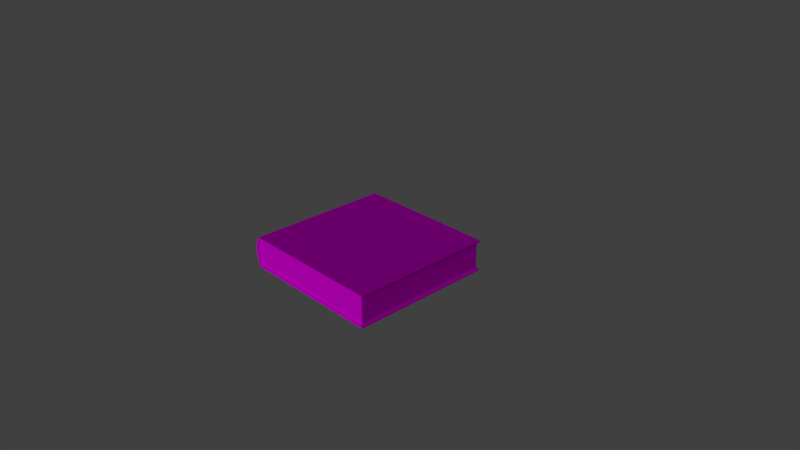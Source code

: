 # Source: livro.blend  (saved by Blender 2.79.0; exported with 4.5.12 LTS)
import bpy
from mathutils import Matrix  # noqa: F401  (used for matrix-valued properties, if any)

bpy.ops.wm.read_factory_settings(use_empty=True)
scene = bpy.context.scene
scene.name = 'Scene'

# ---- collections
col_collection_1 = bpy.data.collections.new('Collection 1'); scene.collection.children.link(col_collection_1)

# ---- images (referenced by path relative to the original .blend; pixels are not part of the script)
import os
ASSET_DIR = os.environ.get("B2B_ASSET_DIR", "")  # directory of the original .blend (textures are referenced by path, not embedded)
HERE = os.path.dirname(os.path.abspath(__file__))  # packed textures are extracted next to this script under _unpacked/

def load_image(name, relpath, width, height, colorspace="sRGB"):
    """Load a texture the original file referenced (path relative to the .blend, or extracted next to this script)."""
    p = next((c for c in (os.path.join(HERE, relpath), os.path.join(ASSET_DIR, relpath)) if relpath and os.path.exists(c)), "")
    if p:
        img = bpy.data.images.load(p, check_existing=True)
        img.name = name
    else:  # same state as the original file: an image datablock whose file is absent (Cycles renders it pink)
        img = bpy.data.images.new(name, width, height)
        img.source = "FILE"
        img.filepath = "//" + (relpath or name)
    img.colorspace_settings.name = colorspace
    return img
img_livro_diffuse_color_png = load_image('livro_diffuse_color.png', 'img/livro_diffuse_color.png', 1024, 1024, 'sRGB')

# ---- materials (node trees are filled in below, after node groups)
mat_livro = bpy.data.materials.new('livro')
mat_livro.alpha_threshold = 0.0
mat_livro.roughness = 0.5
mat_livro.line_color = (0.0, 0.0, 0.0, 1.0)

# ---- material node trees
mat_livro.use_nodes = True; mat_livro.node_tree.nodes.clear()
_N = mat_livro.node_tree.nodes; _L = mat_livro.node_tree.links
n0 = _N.new('ShaderNodeOutputMaterial'); n0.name = 'Material Output'; n0.location = (300, 300)
n1 = _N.new('ShaderNodeBsdfDiffuse'); n1.name = 'Diffuse BSDF'; n1.location = (10, 300)
n2 = _N.new('ShaderNodeTexImage'); n2.name = 'Image Texture'; n2.location = (-180, 300)
n2.width = 140
n2.image = img_livro_diffuse_color_png
_L.new(n1.outputs[0], n0.inputs[0])
_L.new(n2.outputs[0], n1.inputs[0])
n0.is_active_output = True

# ---- world
world_world = bpy.data.worlds.new('World'); scene.world = world_world
world_world.color = (0.05088, 0.05088, 0.05088)
world_world.use_sun_shadow = False
world_world.sun_shadow_jitter_overblur = 0.0
world_world.cycles.sampling_method = 'MANUAL'

# ---- cameras
cam_camera = bpy.data.cameras.new('Camera')
cam_camera.clip_end = 100.0
cam_camera.lens = 35.0
cam_camera.sensor_width = 32.0
cam_camera.sensor_height = 18.0
cam_camera.ortho_scale = 7.314
cam_camera.dof.focus_distance = 0.0

# ---- lights
light_hemi = bpy.data.lights.new('Hemi', 'SUN')
light_hemi.transmission_factor = 0.0
light_hemi.angle = 0.1993
light_hemi.energy = 1.0
light_hemi.shadow_buffer_clip_start = 0.5
light_hemi.shadow_soft_size = 0.1
light_hemi.shadow_cascade_max_distance = 1000.0

# ---- meshes
me_cube_001 = bpy.data.meshes.new('Cube.001')
me_cube_001.from_pydata([(-1.0, -1.0, -0.2204), (-1.0, -1.0, 0.2164), (-1.0, 1.0, -0.2204), (-1.0, 1.0, 0.2164), (1.0, -1.0, -0.2204), (1.0, -1.0, 0.2164), (1.0, 1.0, -0.2204), (1.0, 1.0, 0.2164), (-1.0, -1.0, -0.1969), (-1.0, 1.0, -0.1969), (1.0, 1.0, -0.1969), (1.0, -1.0, -0.1969), (-1.0, -1.0, 0.1905), (-1.0, 1.0, 0.1905), (1.0, 1.0, 0.1905), (1.0, -1.0, 0.1905), (-1.05, 1.0, -0.003173), (-1.035, 1.0, -0.1481), (-1.048, 1.0, 0.1155), (-1.05, -1.0, -0.003173), (-1.048, -1.0, 0.1155), (-1.035, -1.0, -0.1481), (0.9723, 0.9725, -0.003173), (0.9723, 0.9725, -0.1916), (0.9723, -0.9725, -0.003173), (0.9723, -0.9725, -0.1916), (-0.9965, -0.9725, -0.1916), (-0.9965, 0.9725, -0.1916), (0.9723, 0.9725, 0.1852), (0.9723, -0.9725, 0.1852), (-0.9965, -0.9725, 0.1852), (-0.9965, 0.9725, 0.1852), (-1.045, 0.9725, -0.003173), (-1.045, -0.9725, -0.003173), (-1.071, 1.0, -0.003173), (-1.071, -1.0, -0.003173)], [], [(13, 3, 7, 14), (14, 7, 5, 15), (15, 5, 1, 12), (2, 6, 4, 0), (7, 3, 1, 5), (4, 11, 8, 0), (6, 10, 11, 4), (2, 9, 10, 6), (13, 14, 28, 31), (10, 9, 27, 23), (18, 3, 13, 16), (16, 13, 31, 32), (19, 8, 26, 33), (17, 34, 18, 16), (14, 15, 29, 28), (20, 35, 21, 19), (1, 3, 18, 20), (35, 34, 17, 21), (21, 17, 2, 0), (21, 0, 8, 19), (19, 12, 1, 20), (11, 10, 23, 25), (2, 17, 16, 9), (24, 29, 30, 33), (22, 28, 29, 24), (23, 22, 24, 25), (32, 31, 28, 22), (27, 32, 22, 23), (33, 26, 25, 24), (9, 16, 32, 27), (8, 11, 25, 26), (15, 12, 30, 29), (12, 19, 33, 30), (20, 18, 34, 35)])
_uv = me_cube_001.uv_layers.new(name='UVMap')
_uv.uv.foreach_set('vector', [0.7917, 0.3504, 0.7915, 0.3582, 0.5239, 0.358, 0.5263, 0.3523, 0.5263, 0.3523, 0.5239, 0.358, 0.3596, 0.3555, 0.3595, 0.3499, 0.3595, 0.3499, 0.3596, 0.3555, 0.2137, 0.3575, 0.2139, 0.3497, 0.445, 0.9569, 0.1572, 0.9569, 0.1572, 0.4821, 0.445, 0.4821, 0.8503, 0.9569, 0.5548, 0.9569, 0.5548, 0.4821, 0.8503, 0.4821, 0.5272, 0.1276, 0.5276, 0.1351, 0.787, 0.1358, 0.7869, 0.1273, 0.3631, 0.1272, 0.3635, 0.1348, 0.5276, 0.1351, 0.5272, 0.1276, 0.2173, 0.1275, 0.217, 0.1354, 0.3635, 0.1348, 0.3631, 0.1272, 0.7917, 0.3504, 0.5263, 0.3523, 0.5287, 0.3466, 0.7912, 0.3446, 0.3635, 0.1348, 0.217, 0.1354, 0.2185, 0.1445, 0.3638, 0.1439, 0.1756, 0.1668, 0.1845, 0.1257, 0.1851, 0.1257, 0.1777, 0.2325, 0.1777, 0.2325, 0.1851, 0.1257, 0.1912, 0.1299, 0.1847, 0.2325, 0.178, 0.232, 0.1853, 0.1245, 0.1915, 0.1287, 0.1849, 0.232, 0.178, 0.3132, 0.1724, 0.2324, 0.1756, 0.1668, 0.1777, 0.2325, 0.5263, 0.3523, 0.3595, 0.3499, 0.3593, 0.3442, 0.5287, 0.3466, 0.1758, 0.2977, 0.1726, 0.2321, 0.1783, 0.1514, 0.178, 0.232, 0.5548, 0.4821, 0.5548, 0.9569, 0.5282, 0.9569, 0.5282, 0.4821, 0.4995, 0.4821, 0.4995, 0.9569, 0.4641, 0.9569, 0.4641, 0.4821, 0.4641, 0.4821, 0.4641, 0.9569, 0.445, 0.9569, 0.445, 0.4821, 0.1783, 0.1514, 0.1847, 0.1257, 0.1853, 0.1245, 0.178, 0.232, 0.178, 0.232, 0.1853, 0.3388, 0.1847, 0.3388, 0.1758, 0.2977, 0.5276, 0.1351, 0.3635, 0.1348, 0.3638, 0.1439, 0.528, 0.1438, 0.1845, 0.3388, 0.178, 0.3132, 0.1777, 0.2325, 0.1851, 0.34, 0.5997, 0.2472, 0.5997, 0.1678, 0.7957, 0.1678, 0.8006, 0.2472, 0.4059, 0.2472, 0.4059, 0.1678, 0.5997, 0.1678, 0.5997, 0.2472, 0.4059, 0.3267, 0.4059, 0.2472, 0.5997, 0.2472, 0.5997, 0.3267, 0.205, 0.2472, 0.2098, 0.1678, 0.4059, 0.1678, 0.4059, 0.2472, 0.2098, 0.3267, 0.205, 0.2472, 0.4059, 0.2472, 0.4059, 0.3267, 0.8006, 0.2472, 0.7957, 0.3267, 0.5997, 0.3267, 0.5997, 0.2472, 0.1851, 0.34, 0.1777, 0.2325, 0.1847, 0.2325, 0.1912, 0.3358, 0.787, 0.1358, 0.5276, 0.1351, 0.528, 0.1438, 0.7866, 0.1445, 0.3595, 0.3499, 0.2139, 0.3497, 0.214, 0.343, 0.3593, 0.3442, 0.1853, 0.3388, 0.178, 0.232, 0.1849, 0.232, 0.1915, 0.3346, 0.5282, 0.4821, 0.5282, 0.9569, 0.4995, 0.9569, 0.4995, 0.4821])
me_cube_001.materials.append(mat_livro)
me_cube_001.use_remesh_preserve_volume = False
me_cube_001.use_remesh_preserve_attributes = False
me_cube_001.use_mirror_vertex_groups = False
me_cube_001.update()

# ---- objects
ob_hemi = bpy.data.objects.new('Hemi', light_hemi)
ob_livro = bpy.data.objects.new('livro', me_cube_001)
ob_camera = bpy.data.objects.new('Camera', cam_camera)

# ---- transforms, parenting, visibility, modifiers, constraints
ob_hemi.location = (0.2948, -4.461, 2.366)
ob_hemi.rotation_euler = (1.166, -0.7538, 0.4766)
ob_hemi.lineart.crease_threshold = 0.0
ob_livro.location = (0.0, 0.0, 0.0)
ob_livro.lineart.crease_threshold = 0.0
ob_camera.location = (7.481, -6.508, 5.344)
ob_camera.rotation_euler = (1.109, 0.0, 0.8149)
ob_camera.lock_rotations_4d = False
ob_camera.empty_display_type = 'ARROWS'
ob_camera.color = (0.0, 0.0, 0.0, 0.0)
ob_camera.display_type = 'WIRE'
ob_camera.lineart.crease_threshold = 0.0

# ---- collection membership
col_collection_1.objects.link(ob_hemi)
col_collection_1.objects.link(ob_livro)
col_collection_1.objects.link(ob_camera)

# ---- scene / render settings (as saved in the file)
scene.camera = ob_camera
scene.frame_start = 1; scene.frame_end = 250; scene.frame_set(1)
scene.render.engine = 'CYCLES'
scene.render.resolution_percentage = 50
scene.render.dither_intensity = 0.0
scene.cycles.use_denoising = False
scene.cycles.samples = 128
scene.cycles.sampling_pattern = 'TABULATED_SOBOL'
scene.cycles.use_adaptive_sampling = False
scene.cycles.use_light_tree = False
scene.cycles.blur_glossy = 0.0
scene.cycles.sample_clamp_indirect = 0.0
scene.view_settings.view_transform = 'Standard'
bpy.context.view_layer.update()
